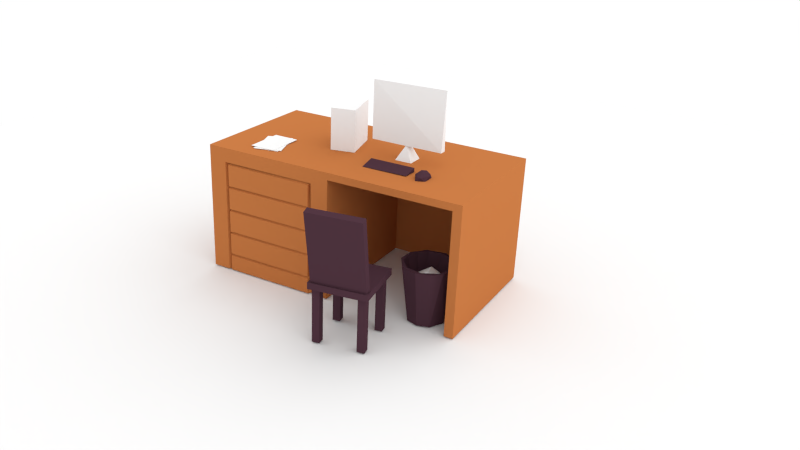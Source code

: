 # Source: education.blend  (saved by Blender 2.78.0; exported with 4.5.12 LTS)
import bpy
from mathutils import Matrix  # noqa: F401  (used for matrix-valued properties, if any)

bpy.ops.wm.read_factory_settings(use_empty=True)
scene = bpy.context.scene
scene.name = 'Scene'

# ---- collections
col_collection_1 = bpy.data.collections.new('Collection 1'); scene.collection.children.link(col_collection_1)

# ---- materials (node trees are filled in below, after node groups)
mat_material_002 = bpy.data.materials.new('Material.002')
mat_material_002.alpha_threshold = 0.0
mat_material_002.use_transparent_shadow = False
mat_material_002.roughness = 0.5
mat_purple = bpy.data.materials.new('purple')
mat_purple.alpha_threshold = 0.0
mat_purple.use_transparent_shadow = False
mat_purple.diffuse_color = (0.06848, 0.03071, 0.04374, 1.0)
mat_purple.roughness = 0.5
mat_material = bpy.data.materials.new('Material')
mat_material.alpha_threshold = 0.0
mat_material.use_transparent_shadow = False
mat_material.roughness = 0.5
mat_material.specular_intensity = 0.0
mat_desk = bpy.data.materials.new('desk')
mat_desk.alpha_threshold = 0.0
mat_desk.use_transparent_shadow = False
mat_desk.diffuse_color = (0.4851, 0.1651, 0.04971, 1.0)
mat_desk.roughness = 0.5
mat_desk.specular_intensity = 0.0

# ---- material node trees

# ---- world
world_world = bpy.data.worlds.new('World'); scene.world = world_world
world_world.use_nodes = True; world_world.node_tree.nodes.clear()
_N = world_world.node_tree.nodes; _L = world_world.node_tree.links
n0 = _N.new('ShaderNodeOutputWorld'); n0.name = 'World Output'; n0.location = (300, 300)
n1 = _N.new('ShaderNodeBackground'); n1.name = 'Background'; n1.location = (10, 300)
n1.inputs[0].default_value = (1.0, 1.0, 1.0, 0.0)
_L.new(n1.outputs[0], n0.inputs[0])
n0.is_active_output = True
world_world.color = (0.05088, 0.05088, 0.05088)
world_world.use_sun_shadow = False
world_world.sun_shadow_jitter_overblur = 0.0
world_world.cycles.sampling_method = 'MANUAL'
world_world.light_settings.ao_factor = 0.7803
world_world.light_settings.distance = 24.9

# ---- cameras
cam_camera_001 = bpy.data.cameras.new('Camera.001')
cam_camera_001.clip_end = 100.0
cam_camera_001.lens = 35.0
cam_camera_001.sensor_width = 32.0
cam_camera_001.sensor_height = 18.0
cam_camera_001.display_size = 2.0
cam_camera_001.dof.focus_distance = 0.0
cam_camera_001.dof.aperture_fstop = 128.0
cam_camera_001.dof.aperture_blades = 6

# ---- lights
light_sun = bpy.data.lights.new('Sun', 'SUN')
light_sun.transmission_factor = 0.0
light_sun.angle = 2.138
light_sun.energy = 1.29
light_sun.shadow_buffer_clip_start = 0.5
light_sun.shadow_soft_size = 1.822
light_sun.shadow_cascade_max_distance = 1000.0

# ---- meshes
me_plane_005 = bpy.data.meshes.new('Plane.005')
me_plane_005.from_pydata([(-1.0, -1.0, 0.0), (1.0, -1.0, 0.0), (-1.0, 1.0, 0.0), (1.0, 1.0, 0.0)], [], [(0, 1, 3, 2)])
me_plane_005.materials.append(mat_material_002)
me_plane_005.use_remesh_preserve_volume = False
me_plane_005.use_remesh_preserve_attributes = False
me_plane_005.use_mirror_vertex_groups = False
me_plane_005.update()
me_cube = bpy.data.meshes.new('Cube')
me_cube.from_pydata([(-1.007, -1.062, 0.9992), (-1.007, -1.062, -1.011), (-1.007, -1.334, 0.9992), (-1.007, -1.334, -1.011), (-0.7357, -1.334, -1.011), (-0.7357, -1.334, 0.9992), (-0.7357, -1.062, -1.011), (-0.7357, -1.062, 0.9992), (0.5203, -1.071, 0.9992), (0.5203, -1.071, -1.011), (0.5203, -1.337, 0.9992), (0.5203, -1.337, -1.011), (0.7916, -1.337, -1.011), (0.7916, -1.337, 0.9992), (0.7916, -1.071, -1.011), (0.7916, -1.071, 0.9992), (-1.025, 0.2538, -1.011), (-1.025, 0.2538, 0.9992), (-1.025, 0.5251, -1.011), (-1.025, 0.5251, 0.9992), (-0.7536, 0.2538, -1.011), (-0.7536, 0.2538, 0.9992), (-0.7536, 0.5251, -1.011), (-0.7536, 0.5251, 0.9992), (0.5499, 0.4934, 0.9992), (0.5499, 0.4934, -1.011), (0.5499, 0.2269, 0.9992), (0.5499, 0.2269, -1.011), (0.8212, 0.2269, -1.011), (0.8212, 0.2269, 0.9992), (0.8212, 0.4934, -1.011), (0.8212, 0.4934, 0.9992), (-1.159, -1.453, 1.217), (0.9273, -1.453, 1.217), (-1.159, 0.6332, 1.217), (0.9273, 0.6332, 1.217), (0.9273, 0.6332, 0.9806), (-1.159, 0.6332, 0.9806), (0.9273, -1.453, 0.9806), (-1.159, -1.453, 0.9806), (-1.065, -1.393, 1.112), (-1.559, -1.393, 3.815), (-1.065, 0.5598, 1.112), (-1.559, 0.5598, 3.815), (-0.8081, -1.393, 1.17), (-1.302, -1.393, 3.873), (-0.8081, 0.5598, 1.17), (-1.302, 0.5598, 3.873)], [], [(6, 7, 5, 4), (4, 5, 2, 3), (1, 0, 7, 6), (3, 2, 0, 1), (1, 6, 4, 3), (2, 5, 7, 0), (14, 15, 13, 12), (12, 13, 10, 11), (9, 8, 15, 14), (11, 10, 8, 9), (9, 14, 12, 11), (10, 13, 15, 8), (16, 17, 19, 18), (18, 19, 23, 22), (22, 23, 21, 20), (20, 21, 17, 16), (18, 22, 20, 16), (17, 21, 23, 19), (30, 31, 29, 28), (28, 29, 26, 27), (25, 24, 31, 30), (27, 26, 24, 25), (25, 30, 28, 27), (26, 29, 31, 24), (39, 38, 33, 32), (32, 33, 35, 34), (39, 37, 36, 38), (36, 37, 34, 35), (37, 39, 32, 34), (38, 36, 35, 33), (40, 41, 43, 42), (42, 43, 47, 46), (46, 47, 45, 44), (44, 45, 41, 40), (42, 46, 44, 40), (47, 43, 41, 45)])
me_cube.materials.append(mat_purple)
me_cube.use_remesh_preserve_volume = False
me_cube.use_remesh_preserve_attributes = False
me_cube.use_mirror_vertex_groups = False
me_cube.update()
me_icosphere_001 = bpy.data.meshes.new('Icosphere.001')
me_icosphere_001.from_pydata([(-0.1465, -0.2679, -0.09469), (-0.2436, 0.06316, -0.2081), (-0.05948, 0.3087, -0.07025), (0.1443, 0.271, 0.08539), (0.2406, 0.008707, 0.2087), (0.02743, -0.08441, 0.3082), (-0.02743, -0.08441, -0.3082), (0.08149, -0.2508, -0.163), (0.2327, -0.09174, -0.2098), (0.1505, 0.1848, -0.2275), (-0.05036, 0.155, -0.2637), (0.3236, 0.0009651, 0.008765), (0.1016, -0.3092, 0.01074), (-0.2785, -0.1441, -0.08444), (-0.292, 0.09112, 0.1149), (0.1586, -0.2277, 0.1625), (-0.1477, 0.2745, 0.08573), (0.2133, 0.155, 0.163), (-0.1583, -0.1865, 0.2165), (-0.02942, 0.1365, 0.2878)], [], [(6, 1, 10), (6, 10, 9), (0, 7, 12), (2, 1, 16), (8, 11, 12), (1, 13, 14), (9, 3, 11), (3, 16, 19), (4, 19, 5), (4, 17, 19), (17, 3, 19), (16, 14, 19), (19, 18, 5), (19, 14, 18), (18, 15, 5), (5, 15, 4), (11, 17, 4), (11, 3, 17), (2, 16, 3), (13, 18, 14), (0, 12, 18), (12, 15, 18), (12, 11, 15), (11, 4, 15), (3, 9, 2), (16, 1, 14), (13, 0, 18), (7, 8, 12), (8, 9, 11), (10, 2, 9), (10, 1, 2), (1, 6, 13), (6, 0, 13), (8, 6, 9), (6, 7, 0), (6, 8, 7)])
me_icosphere_001.materials.append(mat_material)
me_icosphere_001.use_remesh_preserve_volume = False
me_icosphere_001.use_remesh_preserve_attributes = False
me_icosphere_001.use_mirror_vertex_groups = False
me_icosphere_001.update()
me_circle = bpy.data.meshes.new('Circle')
me_circle.from_pydata([(0.02093, 0.8414, -5.262e-05), (-0.521, 0.6726, -8.373e-05), (-0.8621, 0.02576, -0.0001752), (-0.542, -0.6604, -0.0001562), (3.701e-07, -0.8394, -4.188e-05), (0.521, -0.6726, -8.373e-05), (0.8621, -0.02576, -0.0001752), (0.558, 0.6422, -0.0001209), (0.2059, 1.189, 2.621), (-0.6052, 1.059, 2.621), (-1.126, 0.434, 2.621), (-1.177, -0.2648, 2.621), (-0.771, -0.9395, 2.621), (5.573e-07, -1.211, 2.621), (0.583, -1.046, 2.621), (1.001, -0.6687, 2.621), (1.211, 9.858e-07, 2.621), (0.9209, 0.8002, 2.621), (0.0265, 1.065, 2.621), (-0.4819, 0.9409, 2.621), (-0.8708, 0.6138, 2.621), (-1.05, 0.1221, 2.621), (-0.9941, -0.3831, 2.621), (-0.5342, -0.9351, 2.621), (0.1818, -1.05, 2.621), (0.8129, -0.7064, 2.621), (1.065, -0.0265, 2.621), (0.9003, 0.5697, 2.621), (0.5146, 0.9235, 2.621), (0.2186, 0.5421, 0.02048), (-0.1677, 0.5428, 0.01991), (-0.4499, 0.3627, 0.02016), (-0.5722, -0.1194, 0.02048), (-0.2679, -0.512, 0.02016), (0.1726, -0.5515, 0.02016), (0.5421, -0.2186, 0.02048), (0.527, 0.223, 0.01999)], [], [(5, 2, 1), (7, 17, 6), (3, 13, 12), (1, 9, 0), (0, 8, 7), (5, 13, 4), (2, 10, 1), (6, 15, 5), (6, 16, 15), (3, 11, 2), (11, 22, 21), (16, 25, 15), (17, 26, 16), (9, 18, 8), (13, 23, 12), (9, 20, 19), (14, 25, 24), (15, 25, 14), (23, 32, 22), (27, 36, 26), (19, 30, 18), (28, 29, 27), (24, 33, 23), (20, 31, 19), (18, 29, 28), (25, 34, 24), (21, 31, 20), (22, 32, 21), (26, 35, 25), (1, 0, 6), (5, 4, 2), (0, 7, 6), (4, 3, 2), (1, 6, 5), (0, 9, 8), (3, 4, 13), (7, 8, 17), (5, 14, 13), (1, 10, 9), (5, 15, 14), (2, 11, 10), (3, 12, 11), (6, 17, 16), (10, 11, 21), (16, 26, 25), (11, 12, 22), (12, 23, 22), (17, 27, 26), (9, 19, 18), (17, 28, 27), (13, 24, 23), (17, 8, 28), (8, 18, 28), (13, 14, 24), (9, 10, 20), (10, 21, 20), (26, 36, 35), (23, 33, 32), (18, 30, 29), (27, 29, 36), (24, 34, 33), (19, 31, 30), (25, 35, 34), (21, 32, 31)])
me_circle.materials.append(mat_purple)
me_circle.use_remesh_preserve_volume = False
me_circle.use_remesh_preserve_attributes = False
me_circle.use_mirror_vertex_groups = False
me_circle.update()
me_icosphere = bpy.data.meshes.new('Icosphere')
me_icosphere.from_pydata([(0.08568, -0.2637, 0.1386), (-0.2627, -0.08654, 0.1624), (-0.1635, 0.2231, 0.1624), (0.08568, 0.2637, 0.1386), (0.2773, 0.0, 0.1386), (0.02743, -0.08441, 0.3082), (0.2613, 0.1898, -0.0004331), (0.2613, -0.1898, -0.0003472), (-0.09979, -0.3071, -0.0002897), (-0.323, 2.325e-09, -0.0004332), (-0.0998, 0.3071, -0.0003472), (0.2133, -0.155, 0.163), (-0.08149, -0.2508, 0.163), (0.2133, 0.155, 0.163), (0.163, 0.0, 0.2637), (-0.1319, -0.09579, 0.2637), (-0.1319, 0.09579, 0.2637), (0.05036, 0.155, 0.2637)], [], [(0, 11, 5), (1, 12, 15), (2, 1, 16), (3, 2, 17), (4, 13, 14), (14, 17, 5), (14, 13, 17), (13, 3, 17), (17, 16, 5), (17, 2, 16), (16, 15, 5), (16, 1, 15), (15, 12, 5), (12, 0, 5), (5, 11, 14), (11, 4, 14), (6, 13, 4), (6, 3, 13), (10, 2, 3), (9, 1, 2), (8, 12, 1), (8, 0, 12), (7, 11, 0), (7, 4, 11), (6, 10, 3), (10, 9, 2), (9, 8, 1), (8, 7, 0), (7, 6, 4), (10, 6, 7, 8, 9)])
me_icosphere.materials.append(mat_purple)
me_icosphere.use_remesh_preserve_volume = False
me_icosphere.use_remesh_preserve_attributes = False
me_icosphere.use_mirror_vertex_groups = False
me_icosphere.update()
me_cube_003 = bpy.data.meshes.new('Cube.003')
me_cube_003.from_pydata([(-1.001, -0.3501, -0.04056), (-1.001, 0.3472, -0.06299), (-1.001, 0.3472, 0.1174), (0.9985, -0.3501, -0.01775), (0.9985, 0.3472, -0.06299), (0.9985, 0.3472, 0.1174)], [], [(2, 4, 1), (4, 0, 1), (2, 3, 5), (0, 2, 1), (2, 5, 4), (4, 5, 3), (4, 3, 0), (2, 0, 3)])
me_cube_003.materials.append(mat_purple)
me_cube_003.use_remesh_preserve_volume = False
me_cube_003.use_remesh_preserve_attributes = False
me_cube_003.use_mirror_vertex_groups = False
me_cube_003.update()
me_plane_003 = bpy.data.meshes.new('Plane.003')
me_plane_003.from_pydata([(-1.0, -1.0, 0.0), (1.0, -1.0, 0.0), (-1.0, 1.0, 0.0), (1.0, 1.0, 0.0), (-1.0, -1.0, 0.01655), (1.0, -1.0, 0.01655), (-1.0, 1.0, 0.01655), (1.0, 1.0, 0.01655)], [], [(0, 2, 3, 1), (4, 5, 7, 6), (1, 3, 7, 5), (2, 0, 4, 6), (3, 2, 6, 7), (0, 1, 5, 4)])
me_plane_003.materials.append(mat_material)
me_plane_003.use_remesh_preserve_volume = False
me_plane_003.use_remesh_preserve_attributes = False
me_plane_003.use_mirror_vertex_groups = False
me_plane_003.update()
me_plane_002 = bpy.data.meshes.new('Plane.002')
me_plane_002.from_pydata([(-1.0, -1.0, 0.0), (1.0, -1.0, 0.0), (-1.0, 1.0, 0.0), (1.0, 1.0, 0.0), (-1.0, -1.0, 0.01655), (1.0, -1.0, 0.01655), (-1.0, 1.0, 0.01655), (1.0, 1.0, 0.01655)], [], [(0, 2, 3, 1), (4, 5, 7, 6), (1, 3, 7, 5), (2, 0, 4, 6), (3, 2, 6, 7), (0, 1, 5, 4)])
me_plane_002.materials.append(mat_material)
me_plane_002.use_remesh_preserve_volume = False
me_plane_002.use_remesh_preserve_attributes = False
me_plane_002.use_mirror_vertex_groups = False
me_plane_002.update()
me_plane = bpy.data.meshes.new('Plane')
me_plane.from_pydata([(-1.0, -1.0, 0.0), (1.0, -1.0, 0.0), (-1.0, 1.0, 0.0), (1.0, 1.0, 0.0), (-1.0, -1.0, 0.01655), (1.0, -1.0, 0.01655), (-1.0, 1.0, 0.01655), (1.0, 1.0, 0.01655)], [], [(0, 2, 3, 1), (4, 5, 7, 6), (1, 3, 7, 5), (2, 0, 4, 6), (3, 2, 6, 7), (0, 1, 5, 4)])
me_plane.materials.append(mat_material)
me_plane.use_remesh_preserve_volume = False
me_plane.use_remesh_preserve_attributes = False
me_plane.use_mirror_vertex_groups = False
me_plane.update()
me_cube_002 = bpy.data.meshes.new('Cube.002')
me_cube_002.from_pydata([(-0.1679, -0.1679, 0.7092), (-0.1679, 0.1679, 0.7092), (-0.03854, 0.0511, 0.9913), (0.1679, -0.1679, 0.7092), (-0.01192, -0.0486, 0.9973), (0.1679, 0.1679, 0.7092), (0.03854, 0.0511, 0.9913), (-0.7172, -0.06989, 0.9913), (-0.7172, 0.06989, 0.9913), (0.7172, -0.06989, 0.9913), (0.7172, 0.06989, 0.9913), (-0.7172, -0.06989, 2.129), (-0.7172, 0.06989, 2.129), (0.7172, 0.0233, 2.129)], [], [(4, 0, 3), (1, 0, 4, 2), (10, 13, 9), (5, 1, 2, 6), (3, 5, 6, 4), (0, 1, 5, 3), (8, 2, 4, 7), (11, 7, 9, 13), (10, 6, 2, 8), (4, 9, 7), (9, 4, 6, 10), (13, 10, 8, 12), (12, 11, 13), (12, 8, 7, 11)])
me_cube_002.materials.append(mat_material)
me_cube_002.use_remesh_preserve_volume = False
me_cube_002.use_remesh_preserve_attributes = False
me_cube_002.use_mirror_vertex_groups = False
me_cube_002.update()
me_cube_001 = bpy.data.meshes.new('Cube.001')
me_cube_001.from_pydata([(-1.0, -1.0, -1.0), (-1.0, -1.0, 1.0), (-1.0, 1.0, -1.0), (-1.0, 1.0, 1.0), (1.0, -1.0, -1.0), (1.0, -1.0, 1.0), (1.0, 1.0, -1.0), (1.0, 1.0, 1.0)], [], [(0, 1, 3, 2), (2, 3, 7, 6), (6, 7, 5, 4), (4, 5, 1, 0), (2, 6, 4, 0), (7, 3, 1, 5)])
_ca = me_cube_001.color_attributes.new('Col', 'BYTE_COLOR', 'CORNER')
_ca.data.foreach_set('color', [1.0, 1.0, 1.0, 1.0, 1.0, 1.0, 1.0, 1.0, 1.0, 1.0, 1.0, 1.0, 1.0, 1.0, 1.0, 1.0, 1.0, 1.0, 1.0, 1.0, 1.0, 1.0, 1.0, 1.0, 1.0, 1.0, 1.0, 1.0, 1.0, 1.0, 1.0, 1.0, 1.0, 1.0, 1.0, 1.0, 1.0, 1.0, 1.0, 1.0, 1.0, 1.0, 1.0, 1.0, 1.0, 1.0, 1.0, 1.0, 1.0, 1.0, 1.0, 1.0, 1.0, 1.0, 1.0, 1.0, 1.0, 1.0, 1.0, 1.0, 1.0, 1.0, 1.0, 1.0, 1.0, 1.0, 1.0, 1.0, 1.0, 1.0, 1.0, 1.0, 1.0, 1.0, 1.0, 1.0, 1.0, 1.0, 1.0, 1.0, 1.0, 1.0, 1.0, 1.0, 1.0, 1.0, 1.0, 1.0, 1.0, 1.0, 1.0, 1.0, 1.0, 1.0, 1.0, 1.0])
me_cube_001.materials.append(mat_material)
me_cube_001.use_remesh_preserve_volume = False
me_cube_001.use_remesh_preserve_attributes = False
me_cube_001.use_mirror_vertex_groups = False
me_cube_001.update()
me_solid1 = bpy.data.meshes.new('Solid1')
me_solid1.from_pydata([(58.0, 34.0, 42.0), (30.0, 34.0, 42.0), (58.0, 34.0, 2.0), (30.0, 34.0, 2.0), (30.0, 0.0, 42.0), (30.0, 0.0, 2.0), (58.0, 0.0, 42.0), (58.0, 0.0, 2.0), (4.0, 0.0, 42.0), (0.0, 0.0, 42.0), (4.5, 0.0, 41.0), (0.0, 0.0, 0.0), (25.81, 0.0, 41.12), (60.0, 0.0, 0.0), (60.0, 0.0, 42.0), (25.25, 0.0, 42.0), (4.75, 0.0, 42.0), (0.0, 36.0, 0.0), (0.0, 36.0, 42.0), (60.0, 36.0, 0.0), (60.0, 36.0, 42.0), (4.75, 5.0, 42.0), (25.25, 5.0, 42.0), (4.75, 11.0, 42.0), (25.25, 11.0, 42.0), (4.75, 4.5, 41.0), (4.75, 11.25, 41.0), (25.25, 4.75, 41.0), (25.25, 11.5, 41.0), (4.75, 11.75, 42.0), (4.75, 17.75, 42.0), (4.75, 18.0, 41.0), (25.25, 11.75, 42.0), (25.25, 17.75, 42.0), (25.25, 18.25, 41.0), (25.5, 31.75, 41.0), (25.25, 25.0, 41.0), (4.75, 24.75, 41.0), (4.25, 31.5, 41.0), (4.75, 18.5, 42.0), (4.75, 24.5, 42.0), (25.25, 18.5, 42.0), (25.25, 24.5, 42.0), (4.75, 25.25, 42.0), (4.75, 31.25, 42.0), (4.0, 32.0, 42.0), (25.25, 31.25, 42.0), (25.25, 25.25, 42.0), (26.0, 32.0, 42.0), (4.75, 4.25, 42.0), (25.25, 4.25, 42.0)], [], [(0, 1, 2), (2, 1, 3), (1, 4, 3), (3, 4, 5), (6, 0, 7), (7, 0, 2), (2, 3, 7), (7, 3, 5), (8, 9, 10), (10, 9, 11), (10, 11, 5), (10, 5, 12), (12, 5, 4), (11, 13, 5), (5, 13, 7), (7, 13, 14), (7, 14, 6), (15, 16, 12), (12, 16, 10), (17, 11, 18), (18, 11, 9), (19, 17, 20), (20, 17, 18), (13, 19, 14), (14, 19, 20), (21, 22, 23), (23, 22, 24), (13, 11, 19), (19, 11, 17), (21, 23, 25), (25, 23, 26), (22, 21, 27), (27, 21, 25), (24, 22, 28), (28, 22, 27), (23, 24, 26), (26, 24, 28), (29, 30, 26), (26, 30, 31), (32, 29, 28), (28, 29, 26), (33, 32, 34), (34, 32, 28), (30, 33, 31), (31, 33, 34), (26, 10, 25), (28, 12, 34), (34, 12, 35), (34, 35, 36), (28, 27, 12), (26, 31, 10), (10, 31, 38), (38, 31, 37), (39, 40, 31), (31, 40, 37), (41, 39, 34), (34, 39, 31), (42, 41, 36), (36, 41, 34), (40, 42, 37), (37, 42, 36), (43, 44, 37), (37, 44, 38), (45, 8, 38), (38, 8, 10), (44, 46, 38), (38, 46, 35), (47, 43, 36), (36, 43, 37), (48, 45, 35), (35, 45, 38), (46, 47, 35), (35, 47, 36), (16, 49, 10), (10, 49, 25), (12, 48, 35), (49, 50, 25), (25, 50, 27), (50, 15, 27), (27, 15, 12), (8, 45, 9), (9, 45, 18), (18, 45, 48), (18, 48, 1), (1, 48, 4), (4, 48, 12), (18, 1, 20), (20, 1, 0), (20, 0, 14), (14, 0, 6), (16, 15, 49), (49, 15, 50), (29, 32, 30), (30, 32, 33), (39, 41, 40), (40, 41, 42), (43, 47, 44), (44, 47, 46)])
me_solid1.polygons.foreach_set('use_smooth', [True] * 98)
_k = set([(0, 1), (0, 2), (0, 6), (1, 3), (1, 4), (2, 3), (2, 7), (3, 5), (4, 5), (5, 7), (6, 7), (6, 14), (8, 9), (8, 10), (8, 45), (9, 11), (9, 18), (10, 16), (10, 38), (11, 13), (11, 17), (12, 15), (12, 35), (13, 14), (13, 19), (14, 20), (15, 16), (15, 50), (16, 49), (17, 18), (17, 19), (18, 20), (19, 20), (21, 22), (21, 23), (21, 25), (22, 24), (22, 27), (23, 24), (23, 26), (24, 28), (25, 26), (25, 49), (26, 29), (26, 31), (27, 28), (27, 50), (28, 32), (28, 34), (29, 30), (29, 32), (30, 31), (30, 33), (31, 37), (31, 39), (32, 33), (33, 34), (34, 36), (34, 41), (35, 46), (35, 48), (36, 42), (36, 47), (37, 40), (37, 43), (38, 44), (38, 45), (39, 40), (39, 41), (40, 42), (41, 42), (43, 44), (43, 47), (44, 46), (45, 48), (46, 47), (49, 50)])
me_solid1.attributes.new('sharp_edge', 'BOOLEAN', 'EDGE').data.foreach_set('value', [ (min(e.vertices), max(e.vertices)) in _k for e in me_solid1.edges])
_uv = me_solid1.uv_layers.new(name='UVMap')
_uv.uv.foreach_set('vector', [-71.12, 0.0, 0.0, 0.0, -71.12, 101.6, -71.12, 101.6, 0.0, 0.0, 0.0, 101.6, -86.36, 0.0, 0.0, 0.0, -86.36, 101.6, -86.36, 101.6, 0.0, 0.0, 0.0, 101.6, -86.36, 0.0, 0.0, 0.0, -86.36, 101.6, -86.36, 101.6, 0.0, 0.0, 0.0, 101.6, 35.56, 43.18, -35.56, 43.18, 35.56, -43.18, 35.56, -43.18, -35.56, 43.18, -35.56, -43.18, 10.16, 106.7, 0.0, 106.7, 11.43, 104.1, 11.43, 104.1, 0.0, 106.7, 0.0, 0.0, 11.43, 104.1, 0.0, 0.0, 76.2, 5.08, 11.43, 104.1, 76.2, 5.08, 65.49, 104.5, 65.49, 104.5, 76.2, 5.08, 76.2, 106.7, 0.0, 0.0, 152.4, 0.0, 76.2, 5.08, 76.2, 5.08, 152.4, 0.0, 147.3, 5.08, 147.3, 5.08, 152.4, 0.0, 152.4, 106.7, 147.3, 5.08, 152.4, 106.7, 147.3, 106.7, 64.14, 106.7, 12.06, 106.7, 65.49, 104.5, 65.49, 104.5, 12.06, 106.7, 11.43, 104.1, 0.0, 0.0, 91.44, 0.0, 0.0, 106.7, 0.0, 106.7, 91.44, 0.0, 91.44, 106.7, 0.0, 0.0, 152.4, 0.0, 0.0, 106.7, 0.0, 106.7, 152.4, 0.0, 152.4, 106.7, 0.0, 0.0, 91.44, 0.0, 0.0, 106.7, 0.0, 106.7, 91.44, 0.0, 91.44, 106.7, -64.14, -33.02, -12.06, -33.02, -64.14, -17.78, -64.14, -17.78, -12.06, -33.02, -12.06, -17.78, -76.2, -45.72, 76.2, -45.72, -76.2, 45.72, -76.2, 45.72, 76.2, -45.72, 76.2, 45.72, 0.0, 0.0, 15.24, 0.0, 0.0, 2.54, 0.0, 2.54, 15.24, 0.0, 15.24, 2.54, 0.0, 0.0, 52.07, 0.0, 0.0, 2.54, 0.0, 2.54, 52.07, 0.0, 52.07, 2.54, 0.0, 0.0, 15.24, 0.0, 0.0, 2.54, 0.0, 2.54, 15.24, 0.0, 15.24, 2.54, 0.0, 0.0, 52.07, 0.0, 0.0, 2.54, 0.0, 2.54, 52.07, 0.0, 52.07, 2.54, 0.0, 0.0, 15.24, 0.0, 0.0, 2.54, 0.0, 2.54, 15.24, 0.0, 15.24, 2.54, 0.0, 0.0, 52.07, 0.0, 0.0, 2.54, 0.0, 2.54, 52.07, 0.0, 52.07, 2.54, 0.0, 0.0, 15.24, 0.0, 0.0, 2.54, 0.0, 2.54, 15.24, 0.0, 15.24, 2.54, 0.0, 0.0, 52.07, 0.0, 0.0, 2.54, 0.0, 2.54, 52.07, 0.0, 52.07, 2.54, -26.03, -11.39, -26.67, -39.97, -26.03, -28.54, 26.03, -10.76, 27.31, -39.97, 26.03, 6.387, 26.03, 6.387, 27.31, -39.97, 26.99, 40.36, 26.03, 6.387, 26.99, 40.36, 26.03, 23.53, 26.03, -10.76, 26.03, -27.9, 27.31, -39.97, -26.03, -11.39, -26.03, 5.752, -26.67, -39.97, -26.67, -39.97, -26.03, 5.752, -26.99, 40.36, -26.99, 40.36, -26.03, 5.752, -26.03, 22.9, 0.0, 0.0, 15.24, 0.0, 0.0, 2.54, 0.0, 2.54, 15.24, 0.0, 15.24, 2.54, 0.0, 0.0, 52.07, 0.0, 0.0, 2.54, 0.0, 2.54, 52.07, 0.0, 52.07, 2.54, 0.0, 0.0, 15.24, 0.0, 0.0, 2.54, 0.0, 2.54, 15.24, 0.0, 15.24, 2.54, 0.0, 0.0, 52.07, 0.0, 0.0, 2.54, 0.0, 2.54, 52.07, 0.0, 52.07, 2.54, 0.0, 0.0, 15.24, 0.0, 0.0, 2.54, 0.0, 2.54, 15.24, 0.0, 15.24, 2.54, -81.28, 0.0, 0.0, 0.0, -81.28, 2.54, -81.28, 2.54, 0.0, 0.0, 0.0, 2.54, 0.0, 0.0, 52.07, 0.0, 0.0, 2.54, 0.0, 2.54, 52.07, 0.0, 52.07, 2.54, 0.0, 0.0, 52.07, 0.0, 0.0, 2.54, 0.0, 2.54, 52.07, 0.0, 52.07, 2.54, -55.88, 0.0, 0.0, 0.0, -55.88, 2.54, -55.88, 2.54, 0.0, 0.0, 0.0, 2.54, 0.0, 0.0, 15.24, 0.0, 0.0, 2.54, 0.0, 2.54, 15.24, 0.0, 15.24, 2.54, -10.8, 0.0, 0.0, 0.0, -10.8, 2.54, -10.8, 2.54, 0.0, 0.0, 0.0, 2.54, -81.28, 2.204, 0.0, 0.0, 0.0, 2.54, -52.07, 0.0, 0.0, 0.0, -52.07, 2.54, -52.07, 2.54, 0.0, 0.0, 0.0, 2.54, -10.8, 0.0, 0.0, 0.0, -10.8, 2.54, -10.8, 2.54, 0.0, 0.0, 0.0, 2.54, -66.04, -45.72, -66.04, 35.56, -76.2, -45.72, -76.2, -45.72, -66.04, 35.56, -76.2, 45.72, -76.2, 45.72, -66.04, 35.56, -10.16, 35.56, -76.2, 45.72, -10.16, 35.56, 0.0, 40.64, 0.0, 40.64, -10.16, 35.56, 0.0, -45.72, 0.0, -45.72, -10.16, 35.56, -10.16, -45.72, -76.2, 45.72, 0.0, 40.64, 76.2, 45.72, 76.2, 45.72, 0.0, 40.64, 71.12, 40.64, 76.2, 45.72, 71.12, 40.64, 76.2, -45.72, 76.2, -45.72, 71.12, 40.64, 71.12, -45.72, -64.14, -45.72, -12.06, -45.72, -64.14, -34.92, -64.14, -34.92, -12.06, -45.72, -12.06, -34.92, -64.14, -15.88, -12.06, -15.88, -64.14, -0.635, -64.14, -0.635, -12.06, -15.88, -12.06, -0.635, -64.14, 1.27, -12.06, 1.27, -64.14, 16.51, -64.14, 16.51, -12.06, 1.27, -12.06, 16.51, -64.14, 18.42, -12.06, 18.42, -64.14, 33.65, -64.14, 33.65, -12.06, 18.42, -12.06, 33.65])
me_solid1.materials.append(mat_desk)
me_solid1.use_remesh_preserve_volume = False
me_solid1.use_remesh_preserve_attributes = False
me_solid1.use_mirror_vertex_groups = False
me_solid1.update()
me_solid1.normals_split_custom_set([tuple(v) for v in zip(*[iter([0.0, -1.0, 0.0, 0.0, -1.0, 0.0, 0.0, -1.0, 0.0, 0.0, -1.0, 0.0, 0.0, -1.0, 0.0, 0.0, -1.0, 0.0, 1.0, 0.0, 0.0, 1.0, 0.0, 0.0, 1.0, 0.0, 0.0, 1.0, 0.0, 0.0, 1.0, 0.0, 0.0, 1.0, 0.0, 0.0, -1.0, 0.0, 0.0, -1.0, 0.0, 0.0, -1.0, 0.0, 0.0, -1.0, 0.0, 0.0, -1.0, 0.0, 0.0, -1.0, 0.0, 0.0, 0.0, 0.0, 1.0, 0.0, 0.0, 1.0, 0.0, 0.0, 1.0, 0.0, 0.0, 1.0, 0.0, 0.0, 1.0, 0.0, 0.0, 1.0, 0.0, -1.0, 0.0, 0.0, -1.0, 0.0, 0.0, -1.0, 0.0, 0.0, -1.0, 0.0, 0.0, -1.0, 0.0, 0.0, -1.0, 0.0, 0.0, -1.0, 0.0, 0.0, -1.0, 0.0, 0.0, -1.0, 0.0, 0.0, -1.0, 0.0, 0.0, -1.0, 0.0, -0.07508, -0.9408, 0.3306, -0.07508, -0.9408, 0.3306, 0.0, -1.0, 0.0, -0.1407, -0.6659, 0.7326, 0.0, -1.0, 0.0, 0.0, -1.0, 0.0, 0.0, -1.0, 0.0, 0.0, -1.0, 0.0, 0.0, -1.0, 0.0, 0.0, -1.0, 0.0, 0.0, -1.0, 0.0, 0.0, -1.0, 0.0, 0.0, -1.0, 0.0, 0.0, -1.0, 0.0, 0.0, -1.0, 0.0, 0.0, -1.0, 0.0, 0.0, -1.0, 0.0, 0.0, -1.0, 0.0, -0.07508, -0.9408, 0.3306, -0.07508, -0.9408, 0.3306, 0.0, -1.0, 0.0, 0.0, -1.0, 0.0, -1.0, 0.0, 0.0, -1.0, 0.0, 0.0, -1.0, 0.0, 0.0, -1.0, 0.0, 0.0, -1.0, 0.0, 0.0, -1.0, 0.0, 0.0, 0.0, 1.0, 0.0, 0.0, 1.0, 0.0, 0.0, 1.0, 0.0, 0.0, 1.0, 0.0, 0.0, 1.0, 0.0, 0.0, 1.0, 0.0, 1.0, 0.0, 0.0, 1.0, 0.0, 0.0, 1.0, 0.0, 0.0, 1.0, 0.0, 0.0, 1.0, 0.0, 0.0, 1.0, 0.0, 0.0, 0.0, 0.0, 1.0, 0.0, 0.0, 1.0, 0.0, 0.0, 1.0, 0.0, 0.0, 1.0, 0.0, 0.0, 1.0, 0.0, 0.0, 1.0, 0.0, 0.0, -1.0, 0.0, 0.0, -1.0, 0.0, 0.0, -1.0, 0.0, 0.0, -1.0, 0.0, 0.0, -1.0, 0.0, 0.0, -1.0, -1.0, 0.0, 0.0, -1.0, 0.0, 0.0, -1.0, 0.0, 0.0, -1.0, 0.0, 0.0, -1.0, 0.0, 0.0, -1.0, 0.0, 0.0, 0.0, -0.9701, 0.2425, 0.01057, -0.8975, 0.441, -0.01498, -0.1126, 0.9935, -0.01498, -0.1126, 0.9935, 0.01057, -0.8975, 0.441, 0.01498, 0.1126, 0.9935, 1.0, 0.0, 1.907e-06, 1.0, 0.0, 1.907e-06, 1.0, 0.0, 1.907e-06, 1.0, 0.0, 1.907e-06, 1.0, 0.0, 1.907e-06, 1.0, 0.0, 1.907e-06, 0.0, 0.9701, 0.2425, -0.01057, 0.8975, 0.441, 0.01498, 0.1126, 0.9935, 0.01498, 0.1126, 0.9935, -0.01057, 0.8975, 0.441, -0.01498, -0.1126, 0.9935, -1.0, 0.0, 0.0, -1.0, 0.0, 0.0, -1.0, 0.0, 0.0, -1.0, 0.0, 0.0, -1.0, 0.0, 0.0, -1.0, 0.0, 0.0, 0.0, -0.9701, 0.2425, 0.01057, -0.8975, 0.441, -0.01498, -0.1126, 0.9935, -0.01498, -0.1126, 0.9935, 0.01057, -0.8975, 0.441, 0.01498, 0.1126, 0.9935, 1.0, 0.0, 1.907e-06, 1.0, 0.0, 1.907e-06, 1.0, 0.0, 1.907e-06, 1.0, 0.0, 1.907e-06, 1.0, 0.0, 1.907e-06, 1.0, 0.0, 1.907e-06, 0.0, 0.9701, 0.2425, -0.01057, 0.8975, 0.441, 0.01498, 0.1126, 0.9935, 0.01498, 0.1126, 0.9935, -0.01057, 0.8975, 0.441, -0.01498, -0.1126, 0.9935, -7.183e-05, 0.0, 1.0, -0.9687, 0.008137, 0.2479, -0.3922, 0.02179, 0.9196, -0.2169, 0.0, 0.9762, 0.7989, 0.1101, 0.5913, -0.1375, 0.002506, 0.9905, -0.1375, 0.002506, 0.9905, 0.7989, 0.1101, 0.5913, 0.9677, -0.004985, 0.2519, -0.1375, 0.002506, 0.9905, 0.9677, -0.004985, 0.2519, 0.3912, -0.01449, 0.9202, -0.2169, 0.0, 0.9762, 0.1372, 0.007886, 0.9905, 0.7989, 0.1101, 0.5913, -7.183e-05, 0.0, 1.0, -1.066e-07, 0.0, 1.0, -0.9687, 0.008137, 0.2479, -0.9687, 0.008137, 0.2479, -1.066e-07, 0.0, 1.0, -0.8791, -0.06512, 0.4722, -0.8791, -0.06512, 0.4722, -1.066e-07, 0.0, 1.0, -0.3323, -0.003388, 0.9432, -1.0, 0.0, 0.0, -1.0, 0.0, 0.0, -1.0, 0.0, 0.0, -1.0, 0.0, 0.0, -1.0, 0.0, 0.0, -1.0, 0.0, 0.0, 0.0, -0.9701, 0.2425, 0.01057, -0.8975, 0.441, -0.01498, -0.1126, 0.9935, -0.01498, -0.1126, 0.9935, 0.01057, -0.8975, 0.441, 0.01498, 0.1126, 0.9935, 1.0, 0.0, 1.907e-06, 1.0, 0.0, 1.907e-06, 1.0, 0.0, 1.907e-06, 1.0, 0.0, 1.907e-06, 1.0, 0.0, 1.907e-06, 1.0, 0.0, 1.907e-06, 0.0, 0.9701, 0.2425, -0.01057, 0.8975, 0.441, 0.01498, 0.1126, 0.9935, 0.01498, 0.1126, 0.9935, -0.01057, 0.8975, 0.441, -0.01498, -0.1126, 0.9935, -1.0, 0.0, 0.0, -0.9147, -0.06145, 0.3994, -0.3323, -0.003388, 0.9432, -0.3323, -0.003388, 0.9432, -0.9147, -0.06145, 0.3994, -0.8791, -0.06512, 0.4722, 0.9701, 0.0, 0.2425, 0.8964, 0.006954, 0.4432, 0.9692, 0.0001244, 0.2462, 0.9692, 0.0001244, 0.2462, 0.8964, 0.006954, 0.4432, 0.8944, 0.007098, 0.4472, 0.0, 0.9701, 0.2425, -0.01025, 0.898, 0.4398, 0.01518, -0.4248, 0.9052, 0.01518, -0.4248, 0.9052, -0.01025, 0.898, 0.4398, -0.0102, -0.5666, 0.8239, 0.0, -0.9701, 0.2425, 0.01057, -0.8975, 0.441, -0.01498, -0.1126, 0.9935, -0.01498, -0.1126, 0.9935, 0.01057, -0.8975, 0.441, 0.01498, 0.1126, 0.9935, 0.0, -0.9701, 0.2425, 0.01015, -0.8968, 0.4423, -0.0102, -0.5666, 0.8239, -0.0102, -0.5666, 0.8239, 0.01015, -0.8968, 0.4423, 0.01518, -0.4248, 0.9052, 0.9701, 0.0, 0.2425, 0.999, -0.03389, 0.02947, 0.9677, -0.004985, 0.2519, 0.9677, -0.004985, 0.2519, 0.999, -0.03389, 0.02947, 0.3912, -0.01449, 0.9202, -0.9701, 0.0, 0.2425, -0.9979, 0.04838, 0.04385, -0.9687, 0.008137, 0.2479, -0.9687, 0.008137, 0.2479, -0.9979, 0.04838, 0.04385, -0.3922, 0.02179, 0.9196, -0.07508, -0.9408, 0.3306, -0.2221, -0.002332, 0.975, -0.8937, -0.00703, 0.4486, 0.0, 0.9701, 0.2425, -0.01057, 0.8975, 0.441, 0.01498, 0.1126, 0.9935, 0.01498, 0.1126, 0.9935, -0.01057, 0.8975, 0.441, -0.01498, -0.1126, 0.9935, 1.0, 0.0, 1.907e-06, 0.8733, 0.1004, 0.4767, 0.1372, 0.007886, 0.9905, 0.1372, 0.007886, 0.9905, 0.8733, 0.1004, 0.4767, 0.7989, 0.1101, 0.5913, 0.0, 0.0, 1.0, 0.0, 0.0, 1.0, 0.0, 0.0, 1.0, 0.0, 0.0, 1.0, 0.0, 0.0, 1.0, 0.0, 0.0, 1.0, 0.0, 0.0, 1.0, 0.0, 0.0, 1.0, -0.2221, -0.002332, 0.975, 0.0, 0.0, 1.0, -0.2221, -0.002332, 0.975, 0.0, 0.0, 1.0, 0.0, 0.0, 1.0, -0.2221, -0.002332, 0.975, -0.1407, -0.6659, 0.7326, -0.1407, -0.6659, 0.7326, -0.2221, -0.002332, 0.975, -0.07508, -0.9408, 0.3306, 0.0, 0.0, 1.0, 0.0, 0.0, 1.0, 0.0, 0.0, 1.0, 0.0, 0.0, 1.0, 0.0, 0.0, 1.0, 0.0, 0.0, 1.0, 0.0, 0.0, 1.0, 0.0, 0.0, 1.0, 0.0, 0.0, 1.0, 0.0, 0.0, 1.0, 0.0, 0.0, 1.0, 0.0, 0.0, 1.0, 0.0, 0.0, 1.0, 0.0, 0.0, 1.0, 0.0, 0.0, 1.0, 0.0, 0.0, 1.0, 0.0, 0.0, 1.0, 0.0, 0.0, 1.0, 0.0, 0.0, 1.0, 0.0, 0.0, 1.0, 0.0, 0.0, 1.0, 0.0, 0.0, 1.0, 0.0, 0.0, 1.0, 0.0, 0.0, 1.0, 0.0, 0.0, 1.0, 0.0, 0.0, 1.0, 0.0, 0.0, 1.0, 0.0, 0.0, 1.0, 0.0, 0.0, 1.0, 0.0, 0.0, 1.0, 0.0, 0.0, 1.0, 0.0, 0.0, 1.0, 0.0, 0.0, 1.0, 0.0, 0.0, 1.0, 0.0, 0.0, 1.0, 0.0, 0.0, 1.0])] * 3)])

# ---- objects
ob_plane_003 = bpy.data.objects.new('Plane.003', me_plane_005)
ob_cube_003 = bpy.data.objects.new('Cube.003', me_cube)
ob_icosphere_001 = bpy.data.objects.new('Icosphere.001', me_icosphere_001)
ob_circle = bpy.data.objects.new('Circle', me_circle)
ob_icosphere = bpy.data.objects.new('Icosphere', me_icosphere)
ob_cube_002 = bpy.data.objects.new('Cube.002', me_cube_003)
ob_plane_002 = bpy.data.objects.new('Plane.002', me_plane_003)
ob_plane_001 = bpy.data.objects.new('Plane.001', me_plane_002)
ob_plane = bpy.data.objects.new('Plane', me_plane)
ob_cube_001 = bpy.data.objects.new('Cube.001', me_cube_002)
ob_cube = bpy.data.objects.new('Cube', me_cube_001)
ob_camera = bpy.data.objects.new('Camera', cam_camera_001)
ob_sun = bpy.data.objects.new('Sun', light_sun)
ob_solid1 = bpy.data.objects.new('Solid1', me_solid1)

# ---- transforms, parenting, visibility, modifiers, constraints
ob_plane_003.location = (0.8883, 0.0, 0.0)
ob_plane_003.scale = (5.764, 5.764, 5.764)
ob_plane_003.lineart.crease_threshold = 0.0
ob_cube_003.location = (1.167, -1.666, 0.2376)
ob_cube_003.rotation_euler = (0.0, -0.0, 1.717)
ob_cube_003.scale = (0.2235, 0.2235, 0.2235)
ob_cube_003.lock_location = (False, False, True)
ob_cube_003.lineart.crease_threshold = 0.0
ob_icosphere_001.location = (1.627, -1.126, 0.27)
ob_icosphere_001.scale = (0.5149, 0.5149, 0.5149)
ob_icosphere_001.lock_location = (False, False, True)
ob_icosphere_001.lineart.crease_threshold = 0.0
ob_circle.location = (1.622, -1.13, 0.009234)
ob_circle.scale = (0.1821, 0.1821, 0.1821)
ob_circle.lock_location = (False, False, True)
ob_circle.lineart.crease_threshold = 0.0
ob_icosphere.location = (1.462, -0.9973, 1.088)
ob_icosphere.scale = (0.1962, 0.2765, 0.2119)
ob_icosphere.lock_location = (False, False, True)
ob_icosphere.lineart.crease_threshold = 0.0
ob_cube_002.location = (1.155, -0.9789, 1.102)
ob_cube_002.scale = (0.1913, 0.1913, 0.1913)
ob_cube_002.lock_location = (False, False, True)
ob_cube_002.lineart.crease_threshold = 0.0
ob_plane_002.location = (0.09451, -0.9949, 1.102)
ob_plane_002.rotation_euler = (-3.142, -1.011e-07, -0.0003716)
ob_plane_002.scale = (0.1072, 0.165, 0.165)
ob_plane_002.lock_location = (False, False, True)
ob_plane_002.lineart.crease_threshold = 0.0
ob_plane_001.location = (0.09919, -1.003, 1.096)
ob_plane_001.rotation_euler = (1.558e-08, 4.018e-08, 0.3263)
ob_plane_001.scale = (0.1072, 0.165, 0.165)
ob_plane_001.lock_location = (False, False, True)
ob_plane_001.lineart.crease_threshold = 0.0
ob_plane.location = (0.098, -1.003, 1.093)
ob_plane.rotation_euler = (1.558e-08, 4.018e-08, 0.2001)
ob_plane.scale = (0.1072, 0.165, 0.165)
ob_plane.lock_location = (False, False, True)
ob_plane.lineart.crease_threshold = 0.0
ob_cube_001.location = (1.165, -0.6902, 0.7865)
ob_cube_001.scale = (0.4282, 0.4282, 0.4282)
ob_cube_001.lock_location = (False, False, True)
ob_cube_001.lineart.crease_threshold = 0.0
ob_cube.location = (0.6037, -0.6574, 1.268)
ob_cube.rotation_euler = (0.0, -0.0, 0.2375)
ob_cube.scale = (0.1009, 0.1754, 0.1754)
ob_cube.lock_location = (False, False, True)
ob_cube.lineart.crease_threshold = 0.0
ob_camera.location = (4.203, -6.504, 3.42)
ob_camera.rotation_euler = (1.154, -0.04231, 0.5054)
ob_camera.lineart.crease_threshold = 0.0
ob_sun.location = (8.164, -17.13, 6.527)
ob_sun.rotation_euler = (7.322e-08, 0.8668, 0.3488)
ob_sun.lineart.crease_threshold = 0.0
ob_solid1.location = (-0.3142, -0.1069, 0.01172)
ob_solid1.rotation_euler = (1.571, -0.0, 0.0)
ob_solid1.scale = (0.03764, 0.03, 0.02868)
ob_solid1.lock_location = (False, False, True)
ob_solid1.lineart.crease_threshold = 0.0

# ---- collection membership
col_collection_1.objects.link(ob_plane_003)
col_collection_1.objects.link(ob_cube_003)
col_collection_1.objects.link(ob_icosphere_001)
col_collection_1.objects.link(ob_circle)
col_collection_1.objects.link(ob_icosphere)
col_collection_1.objects.link(ob_cube_002)
col_collection_1.objects.link(ob_plane_002)
col_collection_1.objects.link(ob_plane_001)
col_collection_1.objects.link(ob_plane)
col_collection_1.objects.link(ob_cube_001)
col_collection_1.objects.link(ob_cube)
col_collection_1.objects.link(ob_camera)
col_collection_1.objects.link(ob_sun)
col_collection_1.objects.link(ob_solid1)

# ---- scene / render settings (as saved in the file)
scene.camera = ob_camera
scene.frame_start = 1; scene.frame_end = 20; scene.frame_set(0)
scene.render.engine = 'BLENDER_EEVEE_NEXT'
scene.render.image_settings.color_depth = '16'
scene.render.image_settings.quality = 100
scene.render.image_settings.compression = 100
scene.render.dither_intensity = 0.0
scene.render.film_transparent = True
scene.cycles.use_denoising = False
scene.cycles.samples = 128
scene.cycles.sampling_pattern = 'TABULATED_SOBOL'
scene.cycles.light_sampling_threshold = 0.0
scene.cycles.use_adaptive_sampling = False
scene.cycles.use_light_tree = False
scene.cycles.blur_glossy = 0.0
scene.cycles.pixel_filter_type = 'GAUSSIAN'
scene.cycles.sample_clamp_indirect = 0.0
scene.view_settings.view_transform = 'Standard'
bpy.context.view_layer.update()
